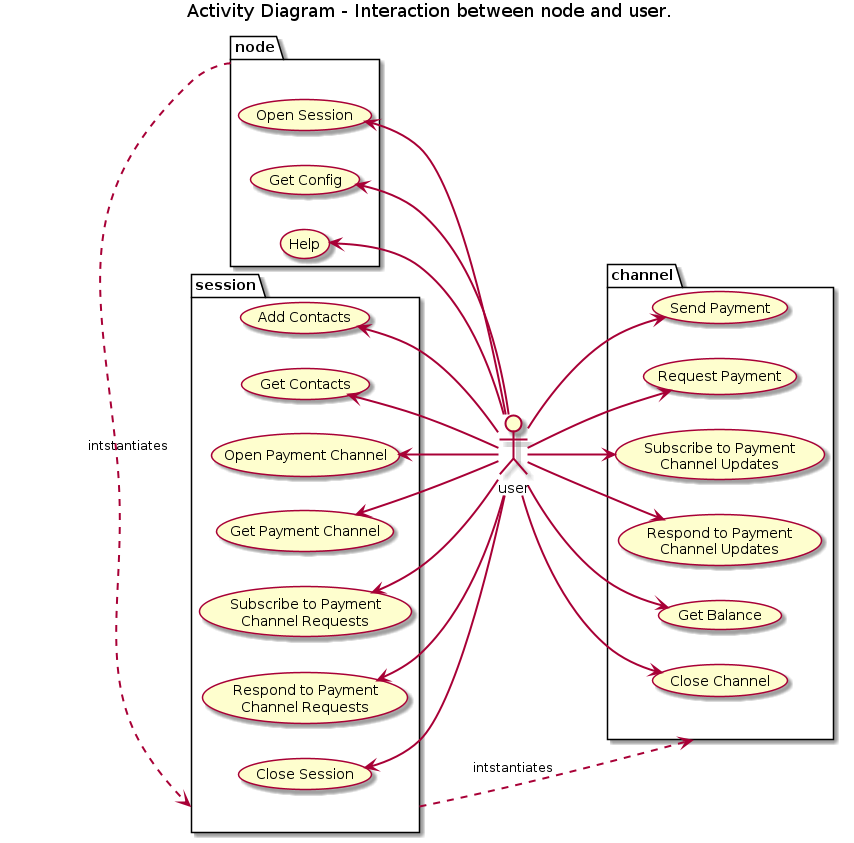

The diagram above was rendered by PlantUML. Its source (embedded in the PNG):
@startuml act_node_user
Title Activity Diagram - Interaction between node and user.

skinparam sequence {
    messageAlign center
    ArrowThickness 2
    BoxBorderColor Sienna
    BoxBackgroundColor SeaShell
    GroupBodyBackgroundColor transparent
    NoteTextAlignment center
    DefaultTextAlignment center
}

actor "user" as alice

left to right direction

package node {
    alice -up-> (Help)
    alice -up-> (Get Config)
    alice -up-> (Open Session)

}

package session {
    alice -up-> (Close Session)
    alice -up-> (Respond to Payment\nChannel Requests)
    alice -up-> (Subscribe to Payment\nChannel Requests)
    alice -up-> (Get Payment Channel)
    alice -up-> (Open Payment Channel)
    alice -up-> (Get Contacts)
    alice -up-> (Add Contacts)
}

package channel {
    alice -down-> (Send Payment)
    alice -down-> (Request Payment)
    alice -down-> (Subscribe to Payment\nChannel Updates)
    alice -down-> (Respond to Payment\nChannel Updates)
    alice -down-> (Get Balance)
    alice -down-> (Close Channel)
}

node .> session : intstantiates
session .> channel : intstantiates

@enduml